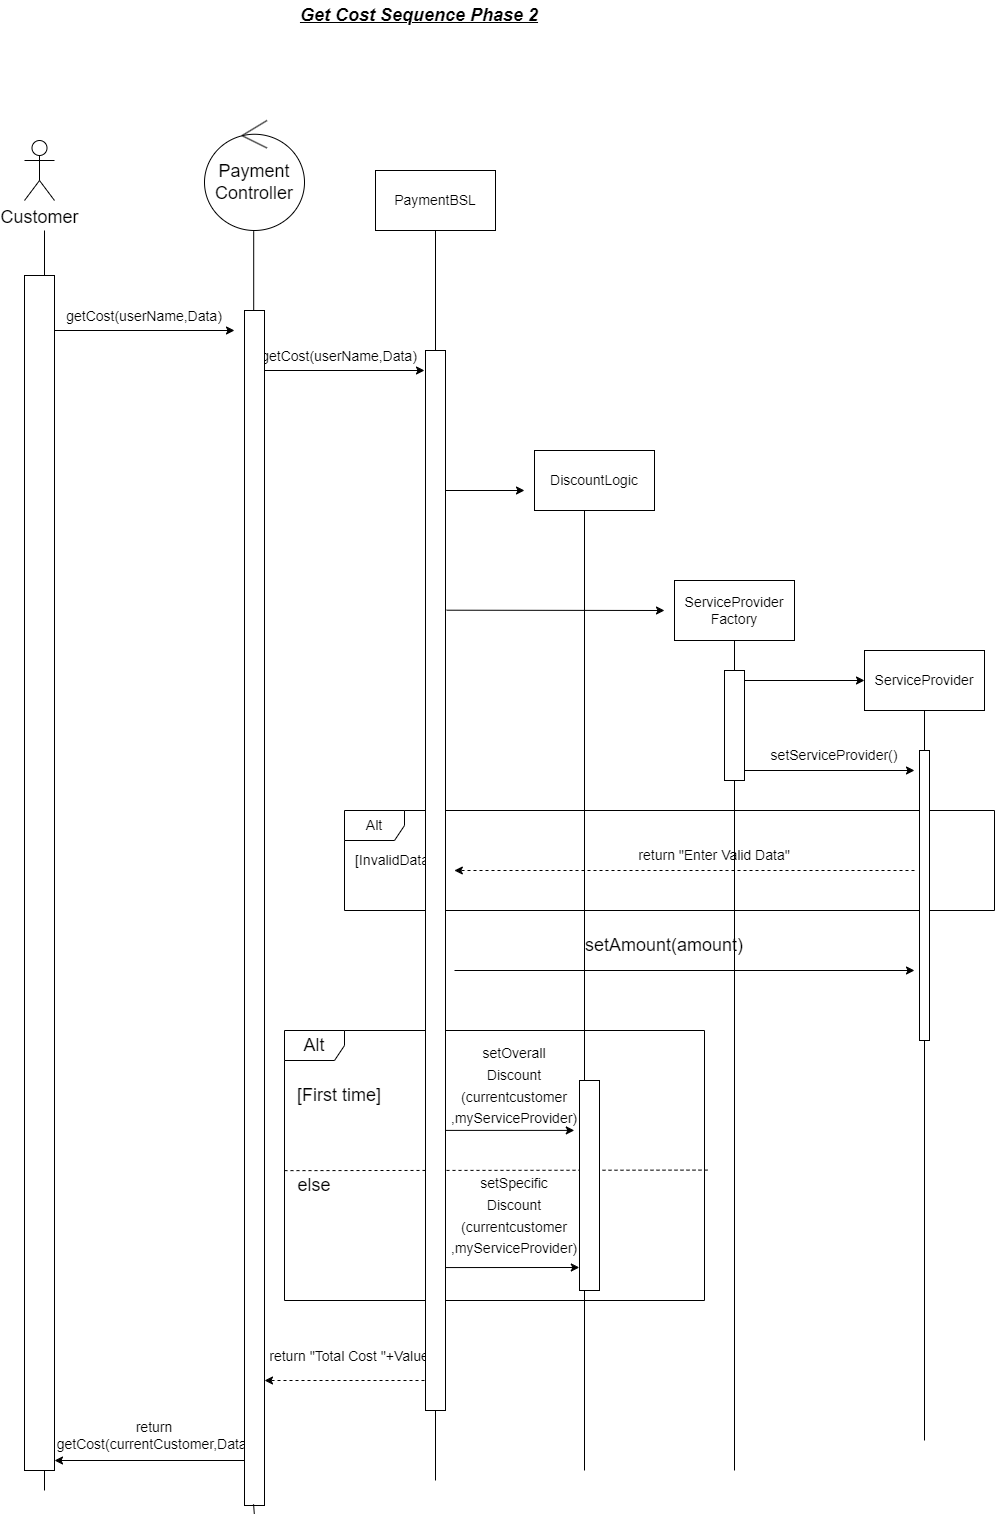

The diagram above was exported from draw.io. Its source (the exported page's mxGraphModel, read from the mxfile embedded in the PNG):
<mxGraphModel dx="1264" dy="604" grid="1" gridSize="10" guides="1" tooltips="1" connect="1" arrows="1" fold="1" page="1" pageScale="1" pageWidth="850" pageHeight="1100" math="0" shadow="0">
  <root>
    <mxCell id="0" />
    <mxCell id="1" parent="0" />
    <mxCell id="KgGJDkFpXrKuD6-YJhlF-1" value="&lt;b&gt;&lt;i&gt;&lt;u&gt;&lt;font style=&quot;font-size: 18px;&quot;&gt;Get Cost Sequence Phase 2&lt;/font&gt;&lt;/u&gt;&lt;/i&gt;&lt;/b&gt;" style="text;html=1;strokeColor=none;fillColor=none;align=center;verticalAlign=middle;whiteSpace=wrap;rounded=0;fontSize=14;" vertex="1" parent="1">
      <mxGeometry x="300" y="30" width="270" height="30" as="geometry" />
    </mxCell>
    <mxCell id="KgGJDkFpXrKuD6-YJhlF-2" value="Customer" style="shape=umlActor;verticalLabelPosition=bottom;verticalAlign=top;html=1;outlineConnect=0;fontSize=18;" vertex="1" parent="1">
      <mxGeometry x="40" y="170" width="30" height="60" as="geometry" />
    </mxCell>
    <mxCell id="KgGJDkFpXrKuD6-YJhlF-3" value="" style="endArrow=none;html=1;rounded=0;fontSize=18;startArrow=none;" edge="1" parent="1" source="KgGJDkFpXrKuD6-YJhlF-41">
      <mxGeometry width="50" height="50" relative="1" as="geometry">
        <mxPoint x="60" y="1520" as="sourcePoint" />
        <mxPoint x="60" y="260" as="targetPoint" />
      </mxGeometry>
    </mxCell>
    <mxCell id="KgGJDkFpXrKuD6-YJhlF-4" value="Payment&lt;br&gt;Controller" style="ellipse;shape=umlControl;whiteSpace=wrap;html=1;fontSize=18;" vertex="1" parent="1">
      <mxGeometry x="220" y="150" width="100" height="110" as="geometry" />
    </mxCell>
    <mxCell id="KgGJDkFpXrKuD6-YJhlF-5" value="" style="endArrow=none;html=1;rounded=0;fontSize=18;entryX=0.492;entryY=1.007;entryDx=0;entryDy=0;entryPerimeter=0;startArrow=none;" edge="1" parent="1" source="KgGJDkFpXrKuD6-YJhlF-43" target="KgGJDkFpXrKuD6-YJhlF-4">
      <mxGeometry width="50" height="50" relative="1" as="geometry">
        <mxPoint x="269" y="1533.6923452524038" as="sourcePoint" />
        <mxPoint x="70" y="280" as="targetPoint" />
      </mxGeometry>
    </mxCell>
    <mxCell id="KgGJDkFpXrKuD6-YJhlF-6" value="" style="endArrow=classic;html=1;rounded=0;fontSize=18;" edge="1" parent="1">
      <mxGeometry width="50" height="50" relative="1" as="geometry">
        <mxPoint x="70" y="360" as="sourcePoint" />
        <mxPoint x="250" y="360" as="targetPoint" />
      </mxGeometry>
    </mxCell>
    <mxCell id="KgGJDkFpXrKuD6-YJhlF-7" value="&lt;font style=&quot;font-size: 14px;&quot;&gt;getCost(userName,Data)&lt;/font&gt;" style="text;html=1;strokeColor=none;fillColor=none;align=center;verticalAlign=middle;whiteSpace=wrap;rounded=0;fontSize=18;" vertex="1" parent="1">
      <mxGeometry x="130" y="330" width="60" height="30" as="geometry" />
    </mxCell>
    <mxCell id="KgGJDkFpXrKuD6-YJhlF-8" value="PaymentBSL" style="rounded=0;whiteSpace=wrap;html=1;fontSize=14;" vertex="1" parent="1">
      <mxGeometry x="391" y="200" width="120" height="60" as="geometry" />
    </mxCell>
    <mxCell id="KgGJDkFpXrKuD6-YJhlF-9" value="" style="endArrow=none;html=1;rounded=0;fontSize=18;entryX=0.5;entryY=1;entryDx=0;entryDy=0;startArrow=none;" edge="1" parent="1" source="KgGJDkFpXrKuD6-YJhlF-45" target="KgGJDkFpXrKuD6-YJhlF-8">
      <mxGeometry width="50" height="50" relative="1" as="geometry">
        <mxPoint x="451" y="1510" as="sourcePoint" />
        <mxPoint x="250.20000000000005" y="270.77" as="targetPoint" />
      </mxGeometry>
    </mxCell>
    <mxCell id="KgGJDkFpXrKuD6-YJhlF-10" value="&lt;font style=&quot;font-size: 14px;&quot;&gt;getCost(userName,Data)&lt;/font&gt;" style="text;html=1;strokeColor=none;fillColor=none;align=center;verticalAlign=middle;whiteSpace=wrap;rounded=0;fontSize=18;" vertex="1" parent="1">
      <mxGeometry x="325" y="370" width="60" height="30" as="geometry" />
    </mxCell>
    <mxCell id="KgGJDkFpXrKuD6-YJhlF-11" value="" style="endArrow=classic;html=1;rounded=0;fontSize=18;" edge="1" parent="1">
      <mxGeometry width="50" height="50" relative="1" as="geometry">
        <mxPoint x="280" y="400" as="sourcePoint" />
        <mxPoint x="440" y="400" as="targetPoint" />
      </mxGeometry>
    </mxCell>
    <mxCell id="KgGJDkFpXrKuD6-YJhlF-12" value="" style="endArrow=classic;html=1;rounded=0;fontSize=14;exitX=1.056;exitY=0.245;exitDx=0;exitDy=0;exitPerimeter=0;" edge="1" parent="1" source="KgGJDkFpXrKuD6-YJhlF-45">
      <mxGeometry width="50" height="50" relative="1" as="geometry">
        <mxPoint x="470" y="640" as="sourcePoint" />
        <mxPoint x="680" y="640" as="targetPoint" />
      </mxGeometry>
    </mxCell>
    <mxCell id="KgGJDkFpXrKuD6-YJhlF-13" value="ServiceProvider&lt;br&gt;Factory" style="rounded=0;whiteSpace=wrap;html=1;fontSize=14;" vertex="1" parent="1">
      <mxGeometry x="690" y="610" width="120" height="60" as="geometry" />
    </mxCell>
    <mxCell id="KgGJDkFpXrKuD6-YJhlF-14" value="" style="endArrow=none;html=1;rounded=0;fontSize=14;entryX=0.5;entryY=1;entryDx=0;entryDy=0;startArrow=none;" edge="1" parent="1" source="KgGJDkFpXrKuD6-YJhlF-49" target="KgGJDkFpXrKuD6-YJhlF-13">
      <mxGeometry width="50" height="50" relative="1" as="geometry">
        <mxPoint x="750" y="1500" as="sourcePoint" />
        <mxPoint x="450" y="600" as="targetPoint" />
      </mxGeometry>
    </mxCell>
    <mxCell id="KgGJDkFpXrKuD6-YJhlF-15" value="DiscountLogic" style="rounded=0;whiteSpace=wrap;html=1;fontSize=14;" vertex="1" parent="1">
      <mxGeometry x="550" y="480" width="120" height="60" as="geometry" />
    </mxCell>
    <mxCell id="KgGJDkFpXrKuD6-YJhlF-16" value="" style="endArrow=none;html=1;rounded=0;fontSize=14;entryX=0.5;entryY=1;entryDx=0;entryDy=0;" edge="1" parent="1">
      <mxGeometry width="50" height="50" relative="1" as="geometry">
        <mxPoint x="600" y="1500" as="sourcePoint" />
        <mxPoint x="600" y="540" as="targetPoint" />
      </mxGeometry>
    </mxCell>
    <mxCell id="KgGJDkFpXrKuD6-YJhlF-17" value="" style="endArrow=classic;html=1;rounded=0;fontSize=14;" edge="1" parent="1">
      <mxGeometry width="50" height="50" relative="1" as="geometry">
        <mxPoint x="460" y="520" as="sourcePoint" />
        <mxPoint x="540" y="520" as="targetPoint" />
      </mxGeometry>
    </mxCell>
    <mxCell id="KgGJDkFpXrKuD6-YJhlF-18" value="" style="endArrow=classic;html=1;rounded=0;fontSize=14;" edge="1" parent="1">
      <mxGeometry width="50" height="50" relative="1" as="geometry">
        <mxPoint x="760" y="710" as="sourcePoint" />
        <mxPoint x="880" y="710" as="targetPoint" />
      </mxGeometry>
    </mxCell>
    <mxCell id="KgGJDkFpXrKuD6-YJhlF-19" value="ServiceProvider" style="rounded=0;whiteSpace=wrap;html=1;fontSize=14;" vertex="1" parent="1">
      <mxGeometry x="880" y="680" width="120" height="60" as="geometry" />
    </mxCell>
    <mxCell id="KgGJDkFpXrKuD6-YJhlF-20" value="" style="endArrow=none;html=1;rounded=0;fontSize=14;entryX=0.5;entryY=1;entryDx=0;entryDy=0;startArrow=none;" edge="1" parent="1" source="KgGJDkFpXrKuD6-YJhlF-47" target="KgGJDkFpXrKuD6-YJhlF-19">
      <mxGeometry width="50" height="50" relative="1" as="geometry">
        <mxPoint x="940" y="1470" as="sourcePoint" />
        <mxPoint x="850" y="690" as="targetPoint" />
      </mxGeometry>
    </mxCell>
    <mxCell id="KgGJDkFpXrKuD6-YJhlF-21" value="" style="endArrow=classic;html=1;rounded=0;fontSize=14;" edge="1" parent="1">
      <mxGeometry width="50" height="50" relative="1" as="geometry">
        <mxPoint x="760" y="800" as="sourcePoint" />
        <mxPoint x="930" y="800" as="targetPoint" />
      </mxGeometry>
    </mxCell>
    <mxCell id="KgGJDkFpXrKuD6-YJhlF-22" value="setServiceProvider()" style="text;html=1;strokeColor=none;fillColor=none;align=center;verticalAlign=middle;whiteSpace=wrap;rounded=0;fontSize=14;" vertex="1" parent="1">
      <mxGeometry x="820" y="770" width="60" height="30" as="geometry" />
    </mxCell>
    <mxCell id="KgGJDkFpXrKuD6-YJhlF-23" value="Alt" style="shape=umlFrame;whiteSpace=wrap;html=1;fontSize=14;" vertex="1" parent="1">
      <mxGeometry x="360" y="840" width="650" height="100" as="geometry" />
    </mxCell>
    <mxCell id="KgGJDkFpXrKuD6-YJhlF-24" value="[InvalidData]" style="text;html=1;strokeColor=none;fillColor=none;align=center;verticalAlign=middle;whiteSpace=wrap;rounded=0;fontSize=14;" vertex="1" parent="1">
      <mxGeometry x="380" y="875" width="60" height="30" as="geometry" />
    </mxCell>
    <mxCell id="KgGJDkFpXrKuD6-YJhlF-25" value="" style="endArrow=classic;html=1;rounded=0;fontSize=14;dashed=1;entryX=0.169;entryY=0.6;entryDx=0;entryDy=0;entryPerimeter=0;" edge="1" parent="1" target="KgGJDkFpXrKuD6-YJhlF-23">
      <mxGeometry width="50" height="50" relative="1" as="geometry">
        <mxPoint x="930" y="900" as="sourcePoint" />
        <mxPoint x="490" y="900" as="targetPoint" />
      </mxGeometry>
    </mxCell>
    <mxCell id="KgGJDkFpXrKuD6-YJhlF-26" value="return &quot;Enter Valid Data&quot;" style="text;html=1;strokeColor=none;fillColor=none;align=center;verticalAlign=middle;whiteSpace=wrap;rounded=0;fontSize=14;" vertex="1" parent="1">
      <mxGeometry x="640" y="870" width="180" height="30" as="geometry" />
    </mxCell>
    <mxCell id="KgGJDkFpXrKuD6-YJhlF-27" value="" style="endArrow=classic;html=1;rounded=0;fontSize=14;" edge="1" parent="1">
      <mxGeometry width="50" height="50" relative="1" as="geometry">
        <mxPoint x="470" y="1000" as="sourcePoint" />
        <mxPoint x="930" y="1000" as="targetPoint" />
      </mxGeometry>
    </mxCell>
    <mxCell id="KgGJDkFpXrKuD6-YJhlF-28" value="&lt;font style=&quot;font-size: 18px;&quot;&gt;setAmount(amount)&lt;/font&gt;" style="text;html=1;strokeColor=none;fillColor=none;align=center;verticalAlign=middle;whiteSpace=wrap;rounded=0;fontSize=14;" vertex="1" parent="1">
      <mxGeometry x="650" y="960" width="60" height="30" as="geometry" />
    </mxCell>
    <mxCell id="KgGJDkFpXrKuD6-YJhlF-29" value="Alt" style="shape=umlFrame;whiteSpace=wrap;html=1;fontSize=18;" vertex="1" parent="1">
      <mxGeometry x="300" y="1060" width="420" height="270" as="geometry" />
    </mxCell>
    <mxCell id="KgGJDkFpXrKuD6-YJhlF-30" value="[First time]" style="text;html=1;strokeColor=none;fillColor=none;align=center;verticalAlign=middle;whiteSpace=wrap;rounded=0;fontSize=18;" vertex="1" parent="1">
      <mxGeometry x="300" y="1110" width="110" height="30" as="geometry" />
    </mxCell>
    <mxCell id="KgGJDkFpXrKuD6-YJhlF-31" value="" style="endArrow=classic;html=1;rounded=0;fontSize=18;entryX=0.69;entryY=0.37;entryDx=0;entryDy=0;entryPerimeter=0;exitX=0.381;exitY=0.37;exitDx=0;exitDy=0;exitPerimeter=0;" edge="1" parent="1" source="KgGJDkFpXrKuD6-YJhlF-29" target="KgGJDkFpXrKuD6-YJhlF-29">
      <mxGeometry width="50" height="50" relative="1" as="geometry">
        <mxPoint x="410" y="1050" as="sourcePoint" />
        <mxPoint x="460" y="1000" as="targetPoint" />
      </mxGeometry>
    </mxCell>
    <mxCell id="KgGJDkFpXrKuD6-YJhlF-32" value="&lt;font style=&quot;font-size: 14px;&quot;&gt;setOverall&lt;br&gt;Discount&lt;br&gt;(currentcustomer&lt;br&gt;,myServiceProvider)&lt;/font&gt;" style="text;html=1;strokeColor=none;fillColor=none;align=center;verticalAlign=middle;whiteSpace=wrap;rounded=0;fontSize=18;" vertex="1" parent="1">
      <mxGeometry x="500" y="1100" width="60" height="30" as="geometry" />
    </mxCell>
    <mxCell id="KgGJDkFpXrKuD6-YJhlF-33" value="" style="endArrow=none;dashed=1;html=1;rounded=0;fontSize=14;exitX=0;exitY=0.519;exitDx=0;exitDy=0;exitPerimeter=0;entryX=1.009;entryY=0.517;entryDx=0;entryDy=0;entryPerimeter=0;" edge="1" parent="1" source="KgGJDkFpXrKuD6-YJhlF-29" target="KgGJDkFpXrKuD6-YJhlF-29">
      <mxGeometry width="50" height="50" relative="1" as="geometry">
        <mxPoint x="450" y="1070" as="sourcePoint" />
        <mxPoint x="500" y="1020" as="targetPoint" />
      </mxGeometry>
    </mxCell>
    <mxCell id="KgGJDkFpXrKuD6-YJhlF-34" value="&lt;font style=&quot;font-size: 14px;&quot;&gt;setSpecific&lt;br&gt;Discount&lt;br&gt;(currentcustomer&lt;br&gt;,myServiceProvider)&lt;/font&gt;" style="text;html=1;strokeColor=none;fillColor=none;align=center;verticalAlign=middle;whiteSpace=wrap;rounded=0;fontSize=18;" vertex="1" parent="1">
      <mxGeometry x="500" y="1230" width="60" height="30" as="geometry" />
    </mxCell>
    <mxCell id="KgGJDkFpXrKuD6-YJhlF-35" value="" style="endArrow=classic;html=1;rounded=0;fontSize=18;entryX=0.69;entryY=0.37;entryDx=0;entryDy=0;entryPerimeter=0;exitX=0.381;exitY=0.778;exitDx=0;exitDy=0;exitPerimeter=0;" edge="1" parent="1">
      <mxGeometry width="50" height="50" relative="1" as="geometry">
        <mxPoint x="460.02" y="1297.06" as="sourcePoint" />
        <mxPoint x="594.81" y="1296.9999999999998" as="targetPoint" />
      </mxGeometry>
    </mxCell>
    <mxCell id="KgGJDkFpXrKuD6-YJhlF-36" value="&lt;font style=&quot;font-size: 18px;&quot;&gt;else&lt;/font&gt;" style="text;html=1;strokeColor=none;fillColor=none;align=center;verticalAlign=middle;whiteSpace=wrap;rounded=0;fontSize=14;" vertex="1" parent="1">
      <mxGeometry x="300" y="1200" width="60" height="30" as="geometry" />
    </mxCell>
    <mxCell id="KgGJDkFpXrKuD6-YJhlF-37" value="" style="endArrow=classic;html=1;rounded=0;fontSize=18;dashed=1;" edge="1" parent="1">
      <mxGeometry width="50" height="50" relative="1" as="geometry">
        <mxPoint x="440" y="1410" as="sourcePoint" />
        <mxPoint x="280" y="1410" as="targetPoint" />
      </mxGeometry>
    </mxCell>
    <mxCell id="KgGJDkFpXrKuD6-YJhlF-38" value="&lt;font style=&quot;font-size: 14px;&quot;&gt;return &quot;Total Cost &quot;+Value&lt;/font&gt;" style="text;html=1;strokeColor=none;fillColor=none;align=center;verticalAlign=middle;whiteSpace=wrap;rounded=0;fontSize=18;" vertex="1" parent="1">
      <mxGeometry x="280" y="1370" width="170" height="30" as="geometry" />
    </mxCell>
    <mxCell id="KgGJDkFpXrKuD6-YJhlF-39" value="" style="endArrow=classic;html=1;rounded=0;fontSize=14;" edge="1" parent="1">
      <mxGeometry width="50" height="50" relative="1" as="geometry">
        <mxPoint x="260" y="1490" as="sourcePoint" />
        <mxPoint x="70" y="1490" as="targetPoint" />
      </mxGeometry>
    </mxCell>
    <mxCell id="KgGJDkFpXrKuD6-YJhlF-40" value="return getCost(currentCustomer,Data)" style="text;html=1;strokeColor=none;fillColor=none;align=center;verticalAlign=middle;whiteSpace=wrap;rounded=0;fontSize=14;" vertex="1" parent="1">
      <mxGeometry x="140" y="1450" width="60" height="30" as="geometry" />
    </mxCell>
    <mxCell id="KgGJDkFpXrKuD6-YJhlF-41" value="" style="html=1;points=[];perimeter=orthogonalPerimeter;fontSize=14;" vertex="1" parent="1">
      <mxGeometry x="40" y="305" width="30" height="1195" as="geometry" />
    </mxCell>
    <mxCell id="KgGJDkFpXrKuD6-YJhlF-42" value="" style="endArrow=none;html=1;rounded=0;fontSize=18;" edge="1" parent="1" target="KgGJDkFpXrKuD6-YJhlF-41">
      <mxGeometry width="50" height="50" relative="1" as="geometry">
        <mxPoint x="60" y="1520" as="sourcePoint" />
        <mxPoint x="60" y="260" as="targetPoint" />
      </mxGeometry>
    </mxCell>
    <mxCell id="KgGJDkFpXrKuD6-YJhlF-43" value="" style="html=1;points=[];perimeter=orthogonalPerimeter;fontSize=14;" vertex="1" parent="1">
      <mxGeometry x="260" y="340" width="20" height="1195" as="geometry" />
    </mxCell>
    <mxCell id="KgGJDkFpXrKuD6-YJhlF-44" value="" style="endArrow=none;html=1;rounded=0;fontSize=18;entryX=0.492;entryY=1.007;entryDx=0;entryDy=0;entryPerimeter=0;" edge="1" parent="1" target="KgGJDkFpXrKuD6-YJhlF-43">
      <mxGeometry width="50" height="50" relative="1" as="geometry">
        <mxPoint x="268.9999999999998" y="1533.6923452524038" as="sourcePoint" />
        <mxPoint x="269.20000000000005" y="260.77" as="targetPoint" />
      </mxGeometry>
    </mxCell>
    <mxCell id="KgGJDkFpXrKuD6-YJhlF-45" value="" style="html=1;points=[];perimeter=orthogonalPerimeter;fontSize=14;" vertex="1" parent="1">
      <mxGeometry x="441" y="380" width="20" height="1060" as="geometry" />
    </mxCell>
    <mxCell id="KgGJDkFpXrKuD6-YJhlF-46" value="" style="endArrow=none;html=1;rounded=0;fontSize=18;entryX=0.5;entryY=1;entryDx=0;entryDy=0;" edge="1" parent="1" target="KgGJDkFpXrKuD6-YJhlF-45">
      <mxGeometry width="50" height="50" relative="1" as="geometry">
        <mxPoint x="451" y="1510" as="sourcePoint" />
        <mxPoint x="451" y="260" as="targetPoint" />
      </mxGeometry>
    </mxCell>
    <mxCell id="KgGJDkFpXrKuD6-YJhlF-47" value="" style="html=1;points=[];perimeter=orthogonalPerimeter;fontSize=14;" vertex="1" parent="1">
      <mxGeometry x="935" y="780" width="10" height="290" as="geometry" />
    </mxCell>
    <mxCell id="KgGJDkFpXrKuD6-YJhlF-48" value="" style="endArrow=none;html=1;rounded=0;fontSize=14;entryX=0.5;entryY=1;entryDx=0;entryDy=0;" edge="1" parent="1" target="KgGJDkFpXrKuD6-YJhlF-47">
      <mxGeometry width="50" height="50" relative="1" as="geometry">
        <mxPoint x="940" y="1470" as="sourcePoint" />
        <mxPoint x="940" y="740" as="targetPoint" />
      </mxGeometry>
    </mxCell>
    <mxCell id="KgGJDkFpXrKuD6-YJhlF-49" value="" style="html=1;points=[];perimeter=orthogonalPerimeter;fontSize=14;" vertex="1" parent="1">
      <mxGeometry x="740" y="700" width="20" height="110" as="geometry" />
    </mxCell>
    <mxCell id="KgGJDkFpXrKuD6-YJhlF-50" value="" style="endArrow=none;html=1;rounded=0;fontSize=14;entryX=0.5;entryY=1;entryDx=0;entryDy=0;" edge="1" parent="1" target="KgGJDkFpXrKuD6-YJhlF-49">
      <mxGeometry width="50" height="50" relative="1" as="geometry">
        <mxPoint x="750" y="1500" as="sourcePoint" />
        <mxPoint x="750" y="670" as="targetPoint" />
      </mxGeometry>
    </mxCell>
    <mxCell id="KgGJDkFpXrKuD6-YJhlF-51" value="" style="html=1;points=[];perimeter=orthogonalPerimeter;fontSize=14;" vertex="1" parent="1">
      <mxGeometry x="595" y="1110" width="20" height="210" as="geometry" />
    </mxCell>
  </root>
</mxGraphModel>